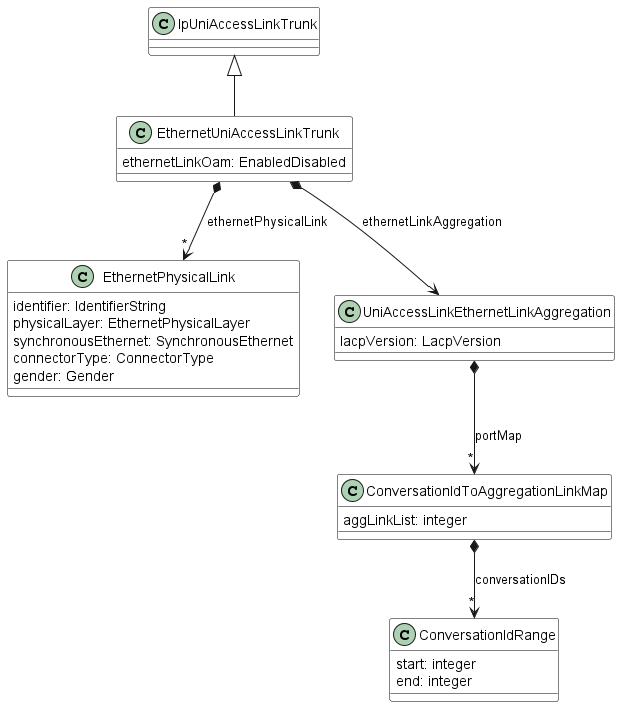

The diagram above was rendered by PlantUML. Its source (embedded in the PNG):
@startuml

skinparam {
    ClassBackgroundColor White
    ClassBorderColor Black
}

class EthernetUniAccessLinkTrunk {

    ethernetLinkOam: EnabledDisabled
}
IpUniAccessLinkTrunk <|-- EthernetUniAccessLinkTrunk

EthernetUniAccessLinkTrunk *-->"*" EthernetPhysicalLink : ethernetPhysicalLink
EthernetUniAccessLinkTrunk *--> UniAccessLinkEthernetLinkAggregation : ethernetLinkAggregation

class IpUniAccessLinkTrunk {

}

class EthernetPhysicalLink {
    identifier: IdentifierString
    physicalLayer: EthernetPhysicalLayer
    synchronousEthernet: SynchronousEthernet
    connectorType: ConnectorType
    gender: Gender
}

class UniAccessLinkEthernetLinkAggregation {

    lacpVersion: LacpVersion
}

UniAccessLinkEthernetLinkAggregation *-->"*" ConversationIdToAggregationLinkMap : portMap




class ConversationIdToAggregationLinkMap {

    aggLinkList: integer
}

ConversationIdToAggregationLinkMap *-->"*" ConversationIdRange : conversationIDs


class ConversationIdRange {

    start: integer
    end: integer
}


@enduml